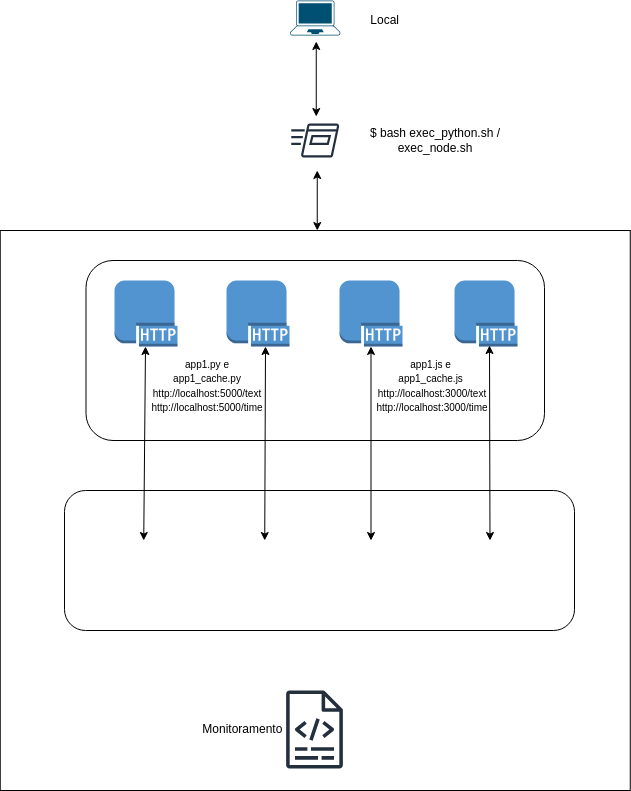

The diagram above was exported from draw.io. Its source (the exported page's mxGraphModel, read from the mxfile embedded in the PNG):
<mxGraphModel dx="1216" dy="692" grid="1" gridSize="10" guides="1" tooltips="1" connect="1" arrows="1" fold="1" page="1" pageScale="1" pageWidth="850" pageHeight="1100" math="0" shadow="0">
  <root>
    <mxCell id="0" />
    <mxCell id="1" parent="0" />
    <mxCell id="26" value="" style="rounded=0;whiteSpace=wrap;html=1;" parent="1" vertex="1">
      <mxGeometry x="85.75" y="251" width="630" height="560" as="geometry" />
    </mxCell>
    <mxCell id="25" value="" style="rounded=1;whiteSpace=wrap;html=1;" parent="1" vertex="1">
      <mxGeometry x="150" y="511" width="510" height="140" as="geometry" />
    </mxCell>
    <mxCell id="15" value="" style="rounded=1;whiteSpace=wrap;html=1;" parent="1" vertex="1">
      <mxGeometry x="171.5" y="281" width="458.5" height="180" as="geometry" />
    </mxCell>
    <mxCell id="4" value="" style="points=[[0.13,0.02,0],[0.5,0,0],[0.87,0.02,0],[0.885,0.4,0],[0.985,0.985,0],[0.5,1,0],[0.015,0.985,0],[0.115,0.4,0]];verticalLabelPosition=bottom;sketch=0;html=1;verticalAlign=top;aspect=fixed;align=center;pointerEvents=1;shape=mxgraph.cisco19.laptop;fillColor=#005073;strokeColor=none;" parent="1" vertex="1">
      <mxGeometry x="375.75" y="21" width="50" height="35" as="geometry" />
    </mxCell>
    <mxCell id="5" value="" style="outlineConnect=0;dashed=0;verticalLabelPosition=bottom;verticalAlign=top;align=center;html=1;shape=mxgraph.aws3.http_protocol;fillColor=#5294CF;gradientColor=none;" parent="1" vertex="1">
      <mxGeometry x="200" y="301" width="63" height="66" as="geometry" />
    </mxCell>
    <mxCell id="6" value="" style="outlineConnect=0;dashed=0;verticalLabelPosition=bottom;verticalAlign=top;align=center;html=1;shape=mxgraph.aws3.http_protocol;fillColor=#5294CF;gradientColor=none;" parent="1" vertex="1">
      <mxGeometry x="312" y="301" width="63" height="66" as="geometry" />
    </mxCell>
    <mxCell id="7" value="" style="outlineConnect=0;dashed=0;verticalLabelPosition=bottom;verticalAlign=top;align=center;html=1;shape=mxgraph.aws3.http_protocol;fillColor=#5294CF;gradientColor=none;" parent="1" vertex="1">
      <mxGeometry x="425" y="301" width="63" height="66" as="geometry" />
    </mxCell>
    <mxCell id="8" value="" style="outlineConnect=0;dashed=0;verticalLabelPosition=bottom;verticalAlign=top;align=center;html=1;shape=mxgraph.aws3.http_protocol;fillColor=#5294CF;gradientColor=none;" parent="1" vertex="1">
      <mxGeometry x="540" y="301" width="63" height="66" as="geometry" />
    </mxCell>
    <mxCell id="9" value="" style="shape=image;verticalLabelPosition=bottom;labelBackgroundColor=default;verticalAlign=top;aspect=fixed;imageAspect=0;image=https://upload.wikimedia.org/wikipedia/commons/thumb/c/c3/Python-logo-notext.svg/640px-Python-logo-notext.svg.png;" parent="1" vertex="1">
      <mxGeometry x="196" y="561" width="66.46" height="73" as="geometry" />
    </mxCell>
    <mxCell id="10" value="" style="shape=image;verticalLabelPosition=bottom;labelBackgroundColor=default;verticalAlign=top;aspect=fixed;imageAspect=0;image=https://upload.wikimedia.org/wikipedia/commons/thumb/c/c3/Python-logo-notext.svg/640px-Python-logo-notext.svg.png;" parent="1" vertex="1">
      <mxGeometry x="317" y="561" width="66.46" height="73" as="geometry" />
    </mxCell>
    <mxCell id="11" value="" style="shape=image;verticalLabelPosition=bottom;labelBackgroundColor=default;verticalAlign=top;aspect=fixed;imageAspect=0;image=https://upload.wikimedia.org/wikipedia/commons/thumb/d/d9/Node.js_logo.svg/1200px-Node.js_logo.svg.png;" parent="1" vertex="1">
      <mxGeometry x="413.95000000000005" y="561" width="85.1" height="52.13" as="geometry" />
    </mxCell>
    <mxCell id="12" value="" style="shape=image;verticalLabelPosition=bottom;labelBackgroundColor=default;verticalAlign=top;aspect=fixed;imageAspect=0;image=https://upload.wikimedia.org/wikipedia/commons/thumb/d/d9/Node.js_logo.svg/1200px-Node.js_logo.svg.png;" parent="1" vertex="1">
      <mxGeometry x="532.9499999999999" y="561" width="85.1" height="52.13" as="geometry" />
    </mxCell>
    <mxCell id="13" value="" style="sketch=0;outlineConnect=0;fontColor=#232F3E;gradientColor=none;fillColor=#232F3D;strokeColor=none;dashed=0;verticalLabelPosition=bottom;verticalAlign=top;align=center;html=1;fontSize=12;fontStyle=0;aspect=fixed;pointerEvents=1;shape=mxgraph.aws4.logs;" parent="1" vertex="1">
      <mxGeometry x="371.5" y="711" width="57" height="78" as="geometry" />
    </mxCell>
    <mxCell id="18" value="&lt;font style=&quot;font-size: 10px;&quot;&gt;app1.js e&amp;nbsp; app1_cache.js&amp;nbsp;&lt;/font&gt;&lt;div&gt;&lt;font style=&quot;font-size: 10px;&quot;&gt;http://localhost:3000/text&lt;br&gt;http://localhost:3000/time&lt;/font&gt;&lt;/div&gt;" style="text;html=1;align=center;verticalAlign=middle;whiteSpace=wrap;rounded=0;" parent="1" vertex="1">
      <mxGeometry x="488" y="391" width="60" height="30" as="geometry" />
    </mxCell>
    <mxCell id="19" value="&lt;font style=&quot;font-size: 10px;&quot;&gt;app1.py e app1_cache.py&lt;/font&gt;&lt;div&gt;&lt;font style=&quot;font-size: 10px;&quot;&gt;http://localhost:5000/text&lt;br&gt;http://localhost:5000/time&lt;/font&gt;&lt;/div&gt;" style="text;html=1;align=center;verticalAlign=middle;whiteSpace=wrap;rounded=0;" parent="1" vertex="1">
      <mxGeometry x="263" y="391" width="60" height="30" as="geometry" />
    </mxCell>
    <mxCell id="21" value="" style="endArrow=classic;startArrow=classic;html=1;entryX=0.5;entryY=1;entryDx=0;entryDy=0;entryPerimeter=0;exitX=0.5;exitY=0;exitDx=0;exitDy=0;" parent="1" source="11" target="7" edge="1">
      <mxGeometry width="50" height="50" relative="1" as="geometry">
        <mxPoint x="420" y="451" as="sourcePoint" />
        <mxPoint x="470" y="401" as="targetPoint" />
      </mxGeometry>
    </mxCell>
    <mxCell id="22" value="" style="endArrow=classic;startArrow=classic;html=1;entryX=0.5;entryY=1;entryDx=0;entryDy=0;entryPerimeter=0;exitX=0.5;exitY=0;exitDx=0;exitDy=0;" parent="1" source="12" edge="1">
      <mxGeometry width="50" height="50" relative="1" as="geometry">
        <mxPoint x="575" y="540" as="sourcePoint" />
        <mxPoint x="575" y="366" as="targetPoint" />
      </mxGeometry>
    </mxCell>
    <mxCell id="23" value="" style="endArrow=classic;startArrow=classic;html=1;entryX=0.5;entryY=1;entryDx=0;entryDy=0;entryPerimeter=0;exitX=0.5;exitY=0;exitDx=0;exitDy=0;" parent="1" source="9" edge="1">
      <mxGeometry width="50" height="50" relative="1" as="geometry">
        <mxPoint x="231" y="541" as="sourcePoint" />
        <mxPoint x="231" y="367" as="targetPoint" />
      </mxGeometry>
    </mxCell>
    <mxCell id="24" value="" style="endArrow=classic;startArrow=classic;html=1;entryX=0.5;entryY=1;entryDx=0;entryDy=0;entryPerimeter=0;exitX=0.5;exitY=0;exitDx=0;exitDy=0;" parent="1" source="10" edge="1">
      <mxGeometry width="50" height="50" relative="1" as="geometry">
        <mxPoint x="346.23" y="561" as="sourcePoint" />
        <mxPoint x="351" y="367" as="targetPoint" />
      </mxGeometry>
    </mxCell>
    <mxCell id="27" value="Monitoramento&amp;nbsp;" style="text;html=1;align=center;verticalAlign=middle;whiteSpace=wrap;rounded=0;" parent="1" vertex="1">
      <mxGeometry x="300" y="735" width="60" height="30" as="geometry" />
    </mxCell>
    <mxCell id="28" value="&amp;nbsp;Local" style="text;html=1;align=center;verticalAlign=middle;whiteSpace=wrap;rounded=0;" parent="1" vertex="1">
      <mxGeometry x="439.05" y="26" width="60" height="30" as="geometry" />
    </mxCell>
    <mxCell id="29" value="" style="sketch=0;outlineConnect=0;fontColor=#232F3E;gradientColor=none;strokeColor=#232F3E;fillColor=#ffffff;dashed=0;verticalLabelPosition=bottom;verticalAlign=top;align=center;html=1;fontSize=12;fontStyle=0;aspect=fixed;shape=mxgraph.aws4.resourceIcon;resIcon=mxgraph.aws4.run_command;" parent="1" vertex="1">
      <mxGeometry x="370.75" y="131" width="60" height="60" as="geometry" />
    </mxCell>
    <mxCell id="31" value="$ bash exec_python.sh / exec_node.sh" style="text;html=1;align=center;verticalAlign=middle;whiteSpace=wrap;rounded=0;" parent="1" vertex="1">
      <mxGeometry x="425.75" y="146" width="190" height="30" as="geometry" />
    </mxCell>
    <mxCell id="32" value="" style="endArrow=classic;startArrow=classic;html=1;entryX=0.5;entryY=1;entryDx=0;entryDy=0;entryPerimeter=0;" parent="1" edge="1">
      <mxGeometry width="50" height="50" relative="1" as="geometry">
        <mxPoint x="401.75" y="137" as="sourcePoint" />
        <mxPoint x="401.75" y="62" as="targetPoint" />
      </mxGeometry>
    </mxCell>
    <mxCell id="34" value="" style="endArrow=classic;startArrow=classic;html=1;entryX=0.5;entryY=0;entryDx=0;entryDy=0;" parent="1" edge="1">
      <mxGeometry width="50" height="50" relative="1" as="geometry">
        <mxPoint x="402.75" y="191" as="sourcePoint" />
        <mxPoint x="402.75" y="251" as="targetPoint" />
      </mxGeometry>
    </mxCell>
  </root>
</mxGraphModel>